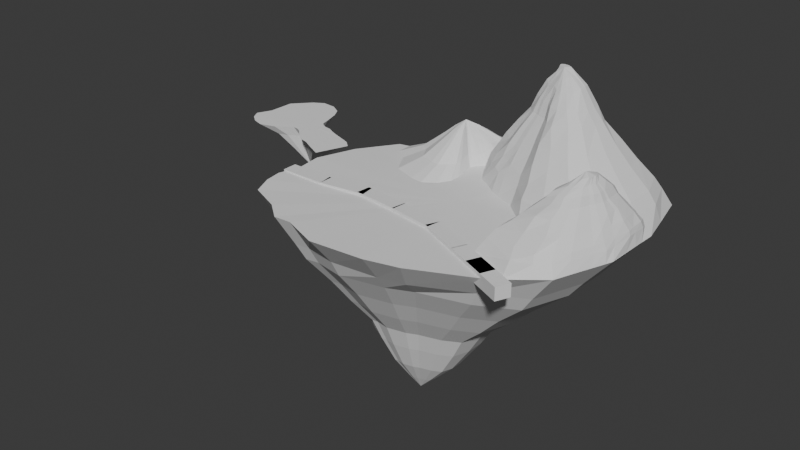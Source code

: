 # Source: bossArea.blend  (saved by Blender 4.0.36; exported with 4.5.12 LTS)
import bpy
from mathutils import Matrix  # noqa: F401  (used for matrix-valued properties, if any)

bpy.ops.wm.read_factory_settings(use_empty=True)
scene = bpy.context.scene
scene.name = 'Scene'

# ---- world
world_world = bpy.data.worlds.new('World'); scene.world = world_world
world_world.use_nodes = True; world_world.node_tree.nodes.clear()
_N = world_world.node_tree.nodes; _L = world_world.node_tree.links
n0 = _N.new('ShaderNodeOutputWorld'); n0.name = 'World Output'; n0.location = (300, 300)
n1 = _N.new('ShaderNodeBackground'); n1.name = 'Background'; n1.location = (10, 300)
n1.inputs[0].default_value = (0.05088, 0.05088, 0.05088, 1.0)
_L.new(n1.outputs[0], n0.inputs[0])
n0.is_active_output = True
world_world.color = (0.05088, 0.05088, 0.05088)
world_world.use_sun_shadow = False
world_world.sun_shadow_jitter_overblur = 0.0

# ---- meshes
me_vert = bpy.data.meshes.new('Vert')
me_vert.from_pydata([(-17.68, 7.02, -0.04875), (-14.76, 7.733, -0.08016), (-12.26, 8.958, -0.03392), (-6.491, 10.44, -0.02755), (-1.105, 16.11, -0.05859), (5.741, 17.45, -0.004025), (13.91, 17.1, -0.2016), (21.44, 14.2, -0.1738), (23.59, 4.82, -0.1468), (23.42, -3.908, -0.02986), (20.39, -11.89, -0.05713), (13.9, -16.42, -0.2348), (5.342, -20.56, -0.1641), (0.6373, -21.84, -0.1117), (-7.207, -22.5, -0.1256), (-12.43, -20.48, -0.1043), (-15.02, -20.58, -0.1461), (-17.63, -18.51, -0.06477), (-22.16, -16.61, -0.05313), (-23.34, -13.76, 0.05819), (-23.7, -11.28, 0.06799), (-22.84, -8.066, 0.0321), (-23.25, -4.301, 0.0797), (-21.32, 1.447, 0.01833), (-19.8, 3.978, -0.05302), (-16.03, 5.642, -4.413), (-13.48, 6.263, -4.44), (-11.3, 7.331, -4.27), (-6.277, 8.623, -4.265), (-1.581, 13.56, -4.292), (4.387, 14.73, -4.147), (11.5, 14.43, -4.416), (18.08, 11.9, -4.392), (19.95, 3.724, -4.369), (19.8, -3.885, -4.267), (17.16, -10.84, -4.291), (11.38, -13.91, -4.279), (3.707, -17.54, -4.357), (-0.06231, -18.44, -4.338), (-6.901, -19.13, -4.35), (-11.45, -18.33, -4.332), (-13.71, -18.42, -4.498), (-15.99, -16.62, -4.718), (-19.94, -14.96, -4.416), (-20.96, -12.47, -4.416), (-21.28, -10.31, -4.052), (-19.63, -7.645, -4.763), (-20.88, -4.228, -4.883), (-20.99, 0.7833, -4.872), (-17.88, 2.989, -4.384), (-13.08, 3.163, -10.67), (-15.18, 4.932, -6.798), (-12.82, 5.507, -6.823), (-10.81, 6.494, -6.666), (-6.164, 7.688, -6.661), (-1.824, 12.25, -6.686), (3.692, 13.34, -6.553), (10.27, 13.05, -6.801), (16.35, 10.72, -6.779), (18.07, 3.159, -6.757), (17.94, -3.873, -6.663), (15.5, -10.3, -6.685), (10.16, -13.14, -6.674), (3.063, -15.04, -6.746), (-0.4202, -16.61, -6.729), (-6.741, -17.97, -6.74), (-10.95, -17.22, -6.723), (-13.03, -17.31, -6.876), (-15.14, -15.64, -7.08), (-18.79, -14.11, -6.801), (-19.74, -11.81, -6.801), (-20.03, -9.812, -6.465), (-18.51, -7.348, -7.122), (-19.66, -4.19, -7.233), (-19.76, 0.4417, -7.222), (-16.89, 2.481, -6.771), (-11.36, 1.721, -14.26), (-11.2, 3.62, -10.69), (-9.601, 4.405, -10.57), (-5.904, 5.356, -10.57), (-2.451, 8.989, -10.59), (1.938, 9.849, -10.48), (7.173, 9.625, -10.68), (12.01, 7.767, -10.66), (13.38, 1.752, -10.64), (13.27, -3.844, -10.57), (11.33, -8.959, -10.58), (7.084, -11.22, -10.58), (1.438, -12.73, -10.63), (-1.334, -13.98, -10.62), (-6.363, -15.06, -10.63), (-9.71, -14.47, -10.62), (-11.37, -14.53, -10.74), (-13.05, -13.21, -10.9), (-15.95, -11.99, -10.68), (-16.71, -10.16, -10.68), (-16.94, -8.569, -10.41), (-15.73, -6.609, -10.93), (-16.65, -4.096, -11.02), (-16.72, -0.4103, -11.01), (-14.44, 1.212, -10.65), (-9.464, 0.1235, -17.83), (-9.879, 2.082, -14.27), (-8.612, 2.703, -14.17), (-5.688, 3.455, -14.17), (-2.958, 6.328, -14.19), (0.513, 7.008, -14.1), (4.653, 6.831, -14.26), (8.475, 5.362, -14.24), (9.562, 0.6054, -14.23), (9.478, -3.819, -14.17), (7.941, -7.864, -14.18), (4.582, -9.649, -14.18), (0.1175, -10.85, -14.22), (-2.074, -11.84, -14.21), (-6.051, -12.69, -14.22), (-8.698, -12.22, -14.21), (-10.01, -12.27, -14.3), (-11.34, -11.22, -14.43), (-13.63, -10.26, -14.26), (-14.23, -8.815, -14.26), (-14.41, -7.556, -14.05), (-13.46, -6.006, -14.46), (-14.18, -4.019, -14.53), (-14.24, -1.105, -14.52), (-12.43, 0.1784, -14.24), (-8.583, -0.6047, -21.01), (-8.415, 0.3791, -17.84), (-7.52, 0.8179, -17.77), (-5.453, 1.349, -17.77), (-3.523, 3.38, -17.78), (-1.07, 3.861, -17.72), (1.857, 3.736, -17.83), (4.558, 2.697, -17.82), (5.327, -0.665, -17.81), (5.267, -3.793, -17.77), (4.181, -6.652, -17.78), (1.807, -7.913, -17.78), (-1.349, -8.76, -17.81), (-2.898, -9.459, -17.8), (-5.71, -10.06, -17.81), (-7.58, -9.731, -17.8), (-8.508, -9.769, -17.87), (-9.447, -9.027, -17.96), (-11.07, -8.347, -17.83), (-11.49, -7.324, -17.83), (-11.62, -6.434, -17.68), (-10.94, -5.338, -17.98), (-11.46, -3.934, -18.02), (-11.5, -1.874, -18.02), (-10.22, -0.9668, -17.82), (-7.337, -1.639, -24.94), (-7.733, -0.3974, -21.02), (-7.006, -0.04157, -20.96), (-5.33, 0.3894, -20.96), (-3.765, 2.036, -20.97), (-1.775, 2.426, -20.92), (0.5979, 2.325, -21.01), (2.789, 1.482, -21.0), (3.412, -1.244, -21.0), (3.364, -3.781, -20.96), (2.483, -6.1, -20.97), (0.5577, -7.123, -20.97), (-2.002, -7.81, -20.99), (-3.258, -8.376, -20.99), (-5.538, -8.864, -20.99), (-7.055, -8.596, -20.98), (-7.808, -8.627, -21.04), (-8.569, -8.026, -21.11), (-9.884, -7.474, -21.01), (-10.23, -6.644, -21.01), (-10.33, -5.923, -20.89), (-9.783, -5.034, -21.13), (-10.2, -3.895, -21.17), (-10.23, -2.224, -21.16), (-9.198, -1.489, -21.0), (-5.945, -2.807, -28.02), (-6.768, -1.501, -24.94), (-6.282, -1.263, -24.91), (-5.162, -0.9745, -24.91), (-4.115, 0.1271, -24.91), (-2.784, 0.3877, -24.88), (-1.197, 0.3199, -24.94), (0.2688, -0.2435, -24.93), (0.6858, -2.067, -24.93), (0.6533, -3.764, -24.91), (0.06404, -5.315, -24.91), (-1.224, -5.999, -24.91), (-2.935, -6.458, -24.93), (-3.776, -6.837, -24.92), (-5.301, -7.164, -24.92), (-6.315, -6.985, -24.92), (-6.819, -7.005, -24.96), (-7.328, -6.603, -25.01), (-8.208, -6.234, -24.94), (-8.437, -5.679, -24.94), (-8.506, -5.196, -24.86), (-8.14, -4.602, -25.02), (-8.418, -3.84, -25.04), (-8.441, -2.723, -25.04), (-7.748, -2.231, -24.93), (-4.847, -3.729, -30.31), (-5.694, -2.745, -28.03), (-5.48, -2.64, -28.01), (-4.985, -2.513, -28.01), (-4.523, -2.027, -28.01), (-3.935, -1.912, -28.0), (-3.235, -1.942, -28.02), (-2.588, -2.19, -28.02), (-2.404, -2.995, -28.02), (-2.418, -3.744, -28.01), (-2.678, -4.429, -28.01), (-3.247, -4.731, -28.01), (-4.002, -4.934, -28.02), (-4.373, -5.101, -28.02), (-5.046, -5.245, -28.02), (-5.494, -5.166, -28.02), (-5.716, -5.175, -28.03), (-5.941, -4.997, -28.05), (-6.329, -4.835, -28.02), (-6.431, -4.59, -28.02), (-6.461, -4.377, -27.99), (-6.3, -4.114, -28.06), (-6.422, -3.778, -28.07), (-6.433, -3.285, -28.07), (-6.127, -3.068, -28.02)], [], [(34, 35, 61, 60), (41, 42, 68, 67), (26, 27, 53, 52), (48, 49, 75, 74), (33, 34, 60, 59), (40, 41, 67, 66), (25, 26, 52, 51), (47, 48, 74, 73), (32, 33, 59, 58), (39, 40, 66, 65), (46, 47, 73, 72), (31, 32, 58, 57), (38, 39, 65, 64), (45, 46, 72, 71), (30, 31, 57, 56), (37, 38, 64, 63), (44, 45, 71, 70), (29, 30, 56, 55), (36, 37, 63, 62), (43, 44, 70, 69), (28, 29, 55, 54), (35, 36, 62, 61), (42, 43, 69, 68), (27, 28, 54, 53), (49, 25, 51, 75), (0, 1, 26, 25), (15, 16, 41, 40), (8, 9, 34, 33), (23, 24, 49, 48), (1, 2, 27, 26), (16, 17, 42, 41), (9, 10, 35, 34), (24, 0, 25, 49), (2, 3, 28, 27), (17, 18, 43, 42), (10, 11, 36, 35), (3, 4, 29, 28), (18, 19, 44, 43), (11, 12, 37, 36), (4, 5, 30, 29), (19, 20, 45, 44), (12, 13, 38, 37), (5, 6, 31, 30), (20, 21, 46, 45), (13, 14, 39, 38), (6, 7, 32, 31), (21, 22, 47, 46), (14, 15, 40, 39), (7, 8, 33, 32), (22, 23, 48, 47), (59, 60, 85, 84), (66, 67, 92, 91), (51, 52, 77, 50), (73, 74, 99, 98), (58, 59, 84, 83), (65, 66, 91, 90), (72, 73, 98, 97), (57, 58, 83, 82), (64, 65, 90, 89), (71, 72, 97, 96), (56, 57, 82, 81), (63, 64, 89, 88), (70, 71, 96, 95), (55, 56, 81, 80), (62, 63, 88, 87), (69, 70, 95, 94), (54, 55, 80, 79), (61, 62, 87, 86), (68, 69, 94, 93), (53, 54, 79, 78), (75, 51, 50, 100), (60, 61, 86, 85), (67, 68, 93, 92), (52, 53, 78, 77), (74, 75, 100, 99), (93, 94, 119, 118), (78, 79, 104, 103), (100, 50, 76, 125), (85, 86, 111, 110), (92, 93, 118, 117), (77, 78, 103, 102), (99, 100, 125, 124), (84, 85, 110, 109), (91, 92, 117, 116), (50, 77, 102, 76), (98, 99, 124, 123), (83, 84, 109, 108), (90, 91, 116, 115), (97, 98, 123, 122), (82, 83, 108, 107), (89, 90, 115, 114), (96, 97, 122, 121), (81, 82, 107, 106), (88, 89, 114, 113), (95, 96, 121, 120), (80, 81, 106, 105), (87, 88, 113, 112), (94, 95, 120, 119), (79, 80, 105, 104), (86, 87, 112, 111), (120, 121, 146, 145), (105, 106, 131, 130), (112, 113, 138, 137), (119, 120, 145, 144), (104, 105, 130, 129), (111, 112, 137, 136), (118, 119, 144, 143), (103, 104, 129, 128), (125, 76, 101, 150), (110, 111, 136, 135), (117, 118, 143, 142), (102, 103, 128, 127), (124, 125, 150, 149), (109, 110, 135, 134), (116, 117, 142, 141), (76, 102, 127, 101), (123, 124, 149, 148), (108, 109, 134, 133), (115, 116, 141, 140), (122, 123, 148, 147), (107, 108, 133, 132), (114, 115, 140, 139), (121, 122, 147, 146), (106, 107, 132, 131), (113, 114, 139, 138), (132, 133, 158, 157), (139, 140, 165, 164), (146, 147, 172, 171), (131, 132, 157, 156), (138, 139, 164, 163), (145, 146, 171, 170), (130, 131, 156, 155), (137, 138, 163, 162), (144, 145, 170, 169), (129, 130, 155, 154), (136, 137, 162, 161), (143, 144, 169, 168), (128, 129, 154, 153), (150, 101, 126, 175), (135, 136, 161, 160), (142, 143, 168, 167), (127, 128, 153, 152), (149, 150, 175, 174), (134, 135, 160, 159), (141, 142, 167, 166), (101, 127, 152, 126), (148, 149, 174, 173), (133, 134, 159, 158), (140, 141, 166, 165), (147, 148, 173, 172), (166, 167, 192, 191), (126, 152, 177, 151), (173, 174, 199, 198), (158, 159, 184, 183), (165, 166, 191, 190), (172, 173, 198, 197), (157, 158, 183, 182), (164, 165, 190, 189), (171, 172, 197, 196), (156, 157, 182, 181), (163, 164, 189, 188), (170, 171, 196, 195), (155, 156, 181, 180), (162, 163, 188, 187), (169, 170, 195, 194), (154, 155, 180, 179), (161, 162, 187, 186), (168, 169, 194, 193), (153, 154, 179, 178), (175, 126, 151, 200), (160, 161, 186, 185), (167, 168, 193, 192), (152, 153, 178, 177), (174, 175, 200, 199), (159, 160, 185, 184), (193, 194, 219, 218), (178, 179, 204, 203), (200, 151, 176, 225), (185, 186, 211, 210), (192, 193, 218, 217), (177, 178, 203, 202), (199, 200, 225, 224), (184, 185, 210, 209), (191, 192, 217, 216), (151, 177, 202, 176), (198, 199, 224, 223), (183, 184, 209, 208), (190, 191, 216, 215), (197, 198, 223, 222), (182, 183, 208, 207), (189, 190, 215, 214), (196, 197, 222, 221), (181, 182, 207, 206), (188, 189, 214, 213), (195, 196, 221, 220), (180, 181, 206, 205), (187, 188, 213, 212), (194, 195, 220, 219), (179, 180, 205, 204), (186, 187, 212, 211), (205, 206, 201), (212, 213, 201), (219, 220, 201), (204, 205, 201), (211, 212, 201), (218, 219, 201), (203, 204, 201), (225, 176, 201), (210, 211, 201), (217, 218, 201), (202, 203, 201), (224, 225, 201), (209, 210, 201), (216, 217, 201), (176, 202, 201), (223, 224, 201), (208, 209, 201), (215, 216, 201), (222, 223, 201), (207, 208, 201), (214, 215, 201), (221, 222, 201), (206, 207, 201), (213, 214, 201), (220, 221, 201)])
me_vert.update()
me_vert_001 = bpy.data.meshes.new('Vert.001')
me_vert_001.from_pydata([(3.673, -8.647, -3.176), (7.345, -5.285, -3.173), (2.176, -6.744, -3.155), (1.104, -5.263, -3.17), (0.2711, -4.56, -3.173), (-0.4846, -3.425, -3.154), (-1.169, -1.603, -3.164), (-1.697, -0.7949, -3.175), (-2.365, -0.3983, -3.166), (-5.269, -0.7586, -3.179), (-7.643, -0.425, -3.171), (-8.866, 0.7227, -3.166), (-9.602, 2.175, -3.161), (-9.677, 3.722, -3.166), (-7.842, 5.242, -3.173), (-6.054, 8.652, -3.169), (-2.717, 9.96, -3.164), (-0.9288, 10.14, -3.174), (0.906, 8.993, -3.157), (1.964, 7.362, -3.153), (2.051, 5.707, -3.157), (1.727, 3.544, -3.154), (1.392, 2.05, -3.162), (1.628, 1.436, -3.16), (2.112, 0.86, -3.17), (3.005, 0.2067, -3.166), (3.631, -0.6594, -3.155), (4.542, -1.688, -3.147), (5.939, -3.05, -3.172), (6.752, -3.887, -3.174), (-0.4692, 0.7865, -3.153), (1.991, -5.032, -4.594), (5.136, -3.367, -4.596), (1.211, -3.921, -4.579), (0.5401, -2.995, -4.65), (0.01916, -2.555, -4.643), (-0.5013, -1.919, -4.637), (-0.8816, -0.7057, -4.603), (-1.212, -0.2002, -4.634), (-1.63, 0.04784, -4.614), (-3.446, -0.1775, -4.622), (-4.931, 0.03116, -4.617), (-5.696, 0.749, -4.635), (-6.156, 1.657, -4.597), (-6.203, 2.625, -4.586), (-5.056, 3.576, -4.571), (-3.937, 5.708, -4.58), (-1.85, 6.526, -4.563), (-0.7314, 6.64, -4.572), (0.4162, 5.922, -4.583), (1.078, 4.902, -4.579), (1.133, 3.866, -4.586), (0.9296, 2.513, -4.622), (0.7238, 1.58, -4.617), (0.8705, 1.195, -4.608), (1.17, 0.8349, -4.641), (1.735, 0.4325, -4.614), (2.121, -0.1155, -4.615), (2.69, -0.759, -4.588), (3.564, -1.611, -4.59), (4.271, -2.157, -4.601), (0.7287, -1.932, -7.112), (1.281, -3.29, -5.993), (3.489, -2.122, -5.995), (0.7338, -2.51, -5.983), (0.2632, -1.86, -6.033), (-0.1024, -1.552, -6.027), (-0.4676, -1.105, -6.023), (-0.7345, -0.2539, -5.999), (-0.9661, 0.1008, -6.021), (-1.26, 0.2749, -6.007), (-2.534, 0.1168, -6.013), (-3.576, 0.2632, -6.009), (-4.113, 0.767, -6.022), (-4.436, 1.404, -5.995), (-4.469, 2.083, -5.988), (-3.664, 2.751, -5.977), (-2.879, 4.247, -5.983), (-1.414, 4.821, -5.971), (-0.6291, 4.901, -5.978), (0.1763, 4.397, -5.985), (0.6407, 3.681, -5.982), (0.679, 2.955, -5.987), (0.5365, 2.005, -6.013), (0.3921, 1.35, -6.009), (0.4951, 1.08, -6.003), (0.7054, 0.8272, -6.026), (1.102, 0.5449, -6.007), (1.373, 0.1603, -6.008), (1.772, -0.2913, -5.989), (2.386, -0.8891, -5.99), (2.881, -1.272, -5.998), (0.1965, -0.6236, -8.267), (2.205, -1.151, -7.113), (0.3624, -1.411, -7.105), (0.04757, -0.9761, -7.138), (-0.197, -0.7697, -7.134), (-0.4412, -0.471, -7.132), (-0.6198, 0.09836, -7.116), (-0.7747, 0.3356, -7.131), (-0.9709, 0.4521, -7.121), (-1.824, 0.3463, -7.125), (-2.52, 0.4443, -7.122), (-2.88, 0.7812, -7.131), (-3.096, 1.208, -7.113), (-3.118, 1.662, -7.108), (-2.579, 2.108, -7.101), (-2.054, 3.109, -7.105), (-1.074, 3.493, -7.097), (-0.5492, 3.547, -7.101), (-0.01056, 3.209, -7.106), (0.3001, 2.731, -7.104), (0.3257, 2.245, -7.108), (0.2304, 1.609, -7.125), (0.1338, 1.171, -7.122), (0.2027, 0.9906, -7.118), (0.3434, 0.8215, -7.134), (0.6084, 0.6326, -7.121), (0.7896, 0.3754, -7.121), (1.057, 0.07336, -7.109), (1.467, -0.3265, -7.11), (1.799, -0.5826, -7.115), (-0.3873, 0.8108, -9.487), (0.9687, -0.215, -8.268), (0.004948, -0.351, -8.264), (-0.1597, -0.1236, -8.281), (-0.2876, -0.01562, -8.279), (-0.4154, 0.1406, -8.278), (-0.5087, 0.4384, -8.269), (-0.5897, 0.5625, -8.277), (-0.6924, 0.6234, -8.272), (-1.138, 0.568, -8.274), (-1.503, 0.6193, -8.273), (-1.691, 0.7955, -8.277), (-1.804, 1.018, -8.268), (-1.815, 1.256, -8.265), (-1.533, 1.489, -8.262), (-1.259, 2.013, -8.264), (-0.7464, 2.214, -8.26), (-0.4718, 2.242, -8.262), (-0.1901, 2.065, -8.265), (-0.02763, 1.815, -8.264), (-0.01422, 1.561, -8.265), (-0.06407, 1.229, -8.274), (-0.1146, 0.9995, -8.273), (-0.07858, 0.905, -8.271), (-0.004994, 0.8166, -8.279), (0.1336, 0.7178, -8.272), (0.2284, 0.5833, -8.272), (0.3682, 0.4253, -8.266), (0.5828, 0.2162, -8.266), (0.7562, 0.08221, -8.269)], [], [(29, 30, 1), (1, 30, 0), (0, 30, 2), (2, 30, 3), (3, 30, 4), (4, 30, 5), (5, 30, 6), (6, 30, 7), (7, 30, 8), (8, 30, 9), (9, 30, 10), (10, 30, 11), (11, 30, 12), (12, 30, 13), (13, 30, 14), (14, 30, 15), (15, 30, 16), (16, 30, 17), (17, 30, 18), (18, 30, 19), (19, 30, 20), (20, 30, 21), (21, 30, 22), (22, 30, 23), (23, 30, 24), (24, 30, 25), (25, 30, 26), (26, 30, 27), (27, 30, 28), (28, 30, 29), (54, 55, 86, 85), (40, 41, 72, 71), (53, 54, 85, 84), (39, 40, 71, 70), (52, 53, 84, 83), (38, 39, 70, 69), (51, 52, 83, 82), (37, 38, 69, 68), (50, 51, 82, 81), (36, 37, 68, 67), (49, 50, 81, 80), (35, 36, 67, 66), (48, 49, 80, 79), (60, 32, 63, 91), (34, 35, 66, 65), (47, 48, 79, 78), (31, 33, 64, 62), (33, 34, 65, 64), (46, 47, 78, 77), (59, 60, 91, 90), (32, 31, 62, 63), (45, 46, 77, 76), (58, 59, 90, 89), (44, 45, 76, 75), (57, 58, 89, 88), (43, 44, 75, 74), (56, 57, 88, 87), (42, 43, 74, 73), (55, 56, 87, 86), (41, 42, 73, 72), (3, 4, 35, 34), (29, 1, 32, 60), (17, 18, 49, 48), (4, 5, 36, 35), (18, 19, 50, 49), (5, 6, 37, 36), (19, 20, 51, 50), (6, 7, 38, 37), (20, 21, 52, 51), (7, 8, 39, 38), (21, 22, 53, 52), (8, 9, 40, 39), (22, 23, 54, 53), (9, 10, 41, 40), (23, 24, 55, 54), (10, 11, 42, 41), (24, 25, 56, 55), (11, 12, 43, 42), (25, 26, 57, 56), (12, 13, 44, 43), (26, 27, 58, 57), (13, 14, 45, 44), (27, 28, 59, 58), (14, 15, 46, 45), (1, 0, 31, 32), (28, 29, 60, 59), (15, 16, 47, 46), (2, 3, 34, 33), (0, 2, 33, 31), (16, 17, 48, 47), (89, 90, 120, 119), (75, 76, 106, 105), (88, 89, 119, 118), (74, 75, 105, 104), (87, 88, 118, 117), (73, 74, 104, 103), (86, 87, 117, 116), (72, 73, 103, 102), (85, 86, 116, 115), (71, 72, 102, 101), (84, 85, 115, 114), (70, 71, 101, 100), (83, 84, 114, 113), (69, 70, 100, 99), (82, 83, 113, 112), (68, 69, 99, 98), (81, 82, 112, 111), (67, 68, 98, 97), (80, 81, 111, 110), (66, 67, 97, 96), (79, 80, 110, 109), (91, 63, 93, 121), (65, 66, 96, 95), (78, 79, 109, 108), (62, 64, 94, 61), (64, 65, 95, 94), (77, 78, 108, 107), (90, 91, 121, 120), (63, 62, 61, 93), (76, 77, 107, 106), (99, 100, 130, 129), (112, 113, 143, 142), (98, 99, 129, 128), (111, 112, 142, 141), (97, 98, 128, 127), (110, 111, 141, 140), (96, 97, 127, 126), (109, 110, 140, 139), (121, 93, 123, 151), (95, 96, 126, 125), (108, 109, 139, 138), (61, 94, 124, 92), (94, 95, 125, 124), (107, 108, 138, 137), (120, 121, 151, 150), (93, 61, 92, 123), (106, 107, 137, 136), (119, 120, 150, 149), (105, 106, 136, 135), (118, 119, 149, 148), (104, 105, 135, 134), (117, 118, 148, 147), (103, 104, 134, 133), (116, 117, 147, 146), (102, 103, 133, 132), (115, 116, 146, 145), (101, 102, 132, 131), (114, 115, 145, 144), (100, 101, 131, 130), (113, 114, 144, 143), (136, 137, 122), (149, 150, 122), (135, 136, 122), (148, 149, 122), (134, 135, 122), (147, 148, 122), (133, 134, 122), (146, 147, 122), (132, 133, 122), (145, 146, 122), (131, 132, 122), (144, 145, 122), (130, 131, 122), (143, 144, 122), (129, 130, 122), (142, 143, 122), (128, 129, 122), (141, 142, 122), (127, 128, 122), (140, 141, 122), (126, 127, 122), (139, 140, 122), (151, 123, 122), (125, 126, 122), (138, 139, 122), (92, 124, 122), (124, 125, 122), (137, 138, 122), (150, 151, 122), (123, 92, 122)])
me_vert_001.update()
me_vert_003 = bpy.data.meshes.new('Vert.003')
me_vert_003.from_pydata([(-15.9, 6.109, -0.2212), (-13.96, 7.474, -0.2109), (-11.47, 8.487, -0.1654), (-6.481, 10.41, -0.1161), (-0.9199, 14.86, -0.1431), (5.182, 16.85, -0.1684), (13.15, 16.54, -0.1196), (23.27, 14.09, -0.4374), (22.76, 1.756, -0.2663), (20.82, -4.876, -0.1889), (18.21, -13.64, -0.1829), (13.39, -15.16, -0.1457), (5.543, -17.58, -0.1166), (0.7686, -17.54, -0.2567), (-6.337, -17.41, -0.3803), (-8.259, -17.43, -0.452), (-13.1, -16.14, -0.4227), (-16.62, -15.25, -0.371), (-19.56, -14.51, -0.3784), (-22.03, -11.63, -0.3909), (-23.6, -9.725, -0.3223), (-21.86, -8.202, 0.09004), (-23.25, -4.301, 0.0797), (-21.95, 0.6063, -0.2684), (-19.67, 3.971, -0.1987), (0.2085, -2.247, -0.168), (-15.17, 5.053, -4.86), (-13.31, 6.147, -4.51), (-10.95, 6.974, -4.697), (-6.275, 8.564, -4.278), (-1.656, 13.14, -4.299), (4.395, 14.55, -4.191), (11.5, 14.43, -4.416), (18.99, 11.93, -4.475), (19.95, 3.724, -4.369), (19.8, -3.885, -4.267), (16.44, -11.71, -4.288), (11.38, -13.91, -4.279), (3.707, -15.97, -4.357), (-0.327, -17.22, -4.339), (-6.493, -17.4, -4.736), (-10.45, -17.34, -5.423), (-13.56, -16.76, -5.13), (-15.91, -16.02, -4.966), (-18.79, -14.32, -5.027), (-20.96, -12.47, -4.416), (-21.28, -10.31, -4.052), (-19.63, -7.645, -4.763), (-20.88, -4.228, -4.883), (-20.26, 0.2432, -5.348), (-17.88, 2.989, -4.384), (-13.08, 3.163, -10.67), (-13.87, 4.061, -7.61), (-11.87, 5.053, -7.192), (-10.29, 6.048, -7.176), (-6.164, 7.688, -6.661), (-1.69, 11.2, -7.025), (3.68, 12.86, -6.634), (10.27, 13.05, -6.801), (16.35, 10.72, -6.779), (18.07, 3.159, -6.757), (17.94, -3.873, -6.663), (15.04, -10.66, -6.684), (10.16, -13.14, -6.674), (3.063, -15.04, -6.746), (-0.3843, -16.02, -6.73), (-6.658, -16.6, -6.743), (-10.5, -16.83, -7.188), (-12.99, -16.2, -7.256), (-15.14, -15.64, -7.08), (-17.69, -13.96, -7.411), (-19.13, -12.13, -7.166), (-20.03, -9.812, -6.465), (-18.73, -7.226, -7.036), (-19.47, -4.316, -7.296), (-18.71, -0.3452, -7.878), (-16.89, 2.481, -6.771), (-11.36, 1.721, -14.26), (-11.2, 3.62, -10.69), (-9.601, 4.405, -10.57), (-5.904, 5.356, -10.57), (-2.443, 8.908, -10.61), (1.908, 9.64, -10.49), (7.173, 9.625, -10.68), (12.01, 7.767, -10.66), (13.38, 1.752, -10.64), (13.27, -3.844, -10.57), (11.33, -8.959, -10.58), (7.084, -11.22, -10.58), (1.438, -12.73, -10.63), (-1.334, -13.98, -10.62), (-6.33, -14.5, -10.63), (-9.562, -15.12, -10.68), (-11.36, -14.58, -10.74), (-13.05, -13.21, -10.9), (-15.95, -11.99, -10.68), (-16.71, -10.16, -10.68), (-16.94, -8.569, -10.41), (-15.73, -6.609, -10.93), (-16.61, -4.13, -11.02), (-16.72, -0.4103, -11.01), (-14.44, 1.212, -10.65), (-9.493, 0.1246, -17.82), (-9.879, 2.082, -14.27), (-8.612, 2.703, -14.17), (-5.688, 3.455, -14.17), (-2.958, 6.328, -14.19), (0.513, 7.008, -14.1), (4.653, 6.831, -14.26), (8.475, 5.362, -14.24), (9.562, 0.6054, -14.23), (9.478, -3.819, -14.17), (7.941, -7.864, -14.18), (4.582, -9.649, -14.18), (0.1175, -10.85, -14.22), (-2.074, -11.84, -14.21), (-6.051, -12.69, -14.22), (-8.698, -12.22, -14.21), (-10.01, -12.27, -14.3), (-11.34, -11.22, -14.43), (-13.63, -10.26, -14.26), (-14.23, -8.815, -14.26), (-14.41, -7.556, -14.05), (-13.46, -6.006, -14.46), (-13.75, -3.878, -14.67), (-13.98, -1.157, -14.84), (-12.43, 0.1784, -14.24), (-8.547, -0.6691, -21.0), (-8.415, 0.3791, -17.84), (-7.52, 0.8179, -17.77), (-5.404, 1.426, -17.83), (-3.523, 3.38, -17.78), (-1.544, 4.398, -17.85), (2.087, 3.512, -18.65), (4.593, 2.399, -18.88), (5.521, -1.259, -18.28), (5.523, -4.169, -18.23), (4.181, -6.652, -17.78), (1.807, -7.913, -17.78), (-1.349, -8.76, -17.81), (-2.898, -9.459, -17.8), (-5.704, -10.24, -17.73), (-7.571, -9.933, -17.72), (-8.479, -9.991, -17.83), (-9.416, -9.256, -17.92), (-11.07, -8.347, -17.83), (-11.49, -7.407, -17.8), (-11.63, -6.66, -17.55), (-10.98, -5.36, -17.88), (-11.46, -3.934, -18.02), (-11.53, -1.966, -17.98), (-10.58, -0.8111, -17.78), (-7.3, -1.775, -24.04), (-7.724, -0.4073, -21.01), (-7.006, -0.04157, -20.96), (-5.33, 0.3894, -20.96), (-3.765, 2.036, -20.97), (-1.775, 2.426, -20.92), (0.5979, 2.325, -21.01), (2.789, 1.482, -21.0), (3.412, -1.244, -21.0), (3.364, -3.781, -20.96), (2.483, -6.1, -20.97), (0.5577, -7.123, -20.97), (-2.002, -7.81, -20.99), (-3.258, -8.376, -20.99), (-5.538, -8.864, -20.99), (-7.055, -8.596, -20.98), (-7.808, -8.627, -21.04), (-8.569, -8.026, -21.11), (-9.884, -7.474, -21.01), (-10.23, -6.644, -21.01), (-10.33, -5.923, -20.89), (-9.785, -5.033, -21.13), (-10.19, -3.891, -21.17), (-10.23, -2.23, -21.17), (-9.198, -1.495, -21.01), (-6.082, -2.755, -26.37), (-6.753, -1.5, -24.05), (-6.122, -1.241, -24.2), (-5.14, -0.9044, -24.58), (-3.988, -0.1271, -24.11), (-2.673, 0.233, -24.18), (-1.263, 0.08978, -24.15), (0.06308, -0.4916, -24.5), (0.6858, -2.067, -24.93), (0.6533, -3.764, -24.91), (0.06404, -5.315, -24.91), (-1.224, -5.999, -24.91), (-2.935, -6.458, -24.93), (-3.776, -6.837, -24.92), (-5.301, -7.164, -24.92), (-6.315, -6.985, -24.92), (-6.819, -7.005, -24.96), (-7.328, -6.602, -25.0), (-8.107, -6.195, -24.83), (-8.324, -5.652, -24.67), (-8.359, -5.123, -24.49), (-8.236, -4.511, -24.43), (-8.342, -3.748, -24.48), (-8.368, -2.782, -24.78), (-7.796, -2.247, -24.3), (-4.885, -3.69, -27.93), (-5.804, -2.608, -26.27), (-5.462, -2.461, -26.27), (-4.982, -2.261, -26.4), (-4.388, -1.907, -26.43), (-3.765, -1.782, -26.43), (-3.095, -1.843, -26.42), (-2.504, -2.183, -26.53), (-2.261, -2.922, -26.63), (-2.289, -3.7, -26.73), (-2.614, -4.382, -27.13), (-3.217, -4.745, -27.53), (-3.98, -4.944, -27.88), (-4.378, -5.109, -27.94), (-5.045, -5.247, -27.99), (-5.494, -5.169, -27.99), (-5.717, -5.175, -28.03), (-5.943, -4.999, -28.04), (-6.329, -4.835, -28.02), (-6.434, -4.592, -27.99), (-6.478, -4.382, -27.83), (-6.423, -4.114, -27.44), (-6.533, -3.748, -27.06), (-6.534, -3.3, -26.73), (-6.316, -3.0, -26.49)], [], [(0, 25, 1), (1, 25, 2), (2, 25, 3), (3, 25, 4), (4, 25, 5), (5, 25, 6), (6, 25, 7), (7, 25, 8), (8, 25, 9), (9, 25, 10), (10, 25, 11), (11, 25, 12), (12, 25, 13), (13, 25, 14), (14, 25, 15), (15, 25, 16), (16, 25, 17), (17, 25, 18), (18, 25, 19), (19, 25, 20), (20, 25, 21), (21, 25, 22), (22, 25, 23), (23, 25, 24), (24, 25, 0), (35, 36, 62, 61), (42, 43, 69, 68), (27, 28, 54, 53), (49, 50, 76, 75), (34, 35, 61, 60), (41, 42, 68, 67), (26, 27, 53, 52), (48, 49, 75, 74), (33, 34, 60, 59), (40, 41, 67, 66), (47, 48, 74, 73), (32, 33, 59, 58), (39, 40, 66, 65), (46, 47, 73, 72), (31, 32, 58, 57), (38, 39, 65, 64), (45, 46, 72, 71), (30, 31, 57, 56), (37, 38, 64, 63), (44, 45, 71, 70), (29, 30, 56, 55), (36, 37, 63, 62), (43, 44, 70, 69), (28, 29, 55, 54), (50, 26, 52, 76), (0, 1, 27, 26), (15, 16, 42, 41), (8, 9, 35, 34), (23, 24, 50, 49), (1, 2, 28, 27), (16, 17, 43, 42), (9, 10, 36, 35), (24, 0, 26, 50), (2, 3, 29, 28), (17, 18, 44, 43), (10, 11, 37, 36), (3, 4, 30, 29), (18, 19, 45, 44), (11, 12, 38, 37), (4, 5, 31, 30), (19, 20, 46, 45), (12, 13, 39, 38), (5, 6, 32, 31), (20, 21, 47, 46), (13, 14, 40, 39), (6, 7, 33, 32), (21, 22, 48, 47), (14, 15, 41, 40), (7, 8, 34, 33), (22, 23, 49, 48), (60, 61, 86, 85), (67, 68, 93, 92), (52, 53, 78, 51), (74, 75, 100, 99), (59, 60, 85, 84), (66, 67, 92, 91), (73, 74, 99, 98), (58, 59, 84, 83), (65, 66, 91, 90), (72, 73, 98, 97), (57, 58, 83, 82), (64, 65, 90, 89), (71, 72, 97, 96), (56, 57, 82, 81), (63, 64, 89, 88), (70, 71, 96, 95), (55, 56, 81, 80), (62, 63, 88, 87), (69, 70, 95, 94), (54, 55, 80, 79), (76, 52, 51, 101), (61, 62, 87, 86), (68, 69, 94, 93), (53, 54, 79, 78), (75, 76, 101, 100), (94, 95, 120, 119), (79, 80, 105, 104), (101, 51, 77, 126), (86, 87, 112, 111), (93, 94, 119, 118), (78, 79, 104, 103), (100, 101, 126, 125), (85, 86, 111, 110), (92, 93, 118, 117), (51, 78, 103, 77), (99, 100, 125, 124), (84, 85, 110, 109), (91, 92, 117, 116), (98, 99, 124, 123), (83, 84, 109, 108), (90, 91, 116, 115), (97, 98, 123, 122), (82, 83, 108, 107), (89, 90, 115, 114), (96, 97, 122, 121), (81, 82, 107, 106), (88, 89, 114, 113), (95, 96, 121, 120), (80, 81, 106, 105), (87, 88, 113, 112), (121, 122, 147, 146), (106, 107, 132, 131), (113, 114, 139, 138), (120, 121, 146, 145), (105, 106, 131, 130), (112, 113, 138, 137), (119, 120, 145, 144), (104, 105, 130, 129), (126, 77, 102, 151), (111, 112, 137, 136), (118, 119, 144, 143), (103, 104, 129, 128), (125, 126, 151, 150), (110, 111, 136, 135), (117, 118, 143, 142), (77, 103, 128, 102), (124, 125, 150, 149), (109, 110, 135, 134), (116, 117, 142, 141), (123, 124, 149, 148), (108, 109, 134, 133), (115, 116, 141, 140), (122, 123, 148, 147), (107, 108, 133, 132), (114, 115, 140, 139), (133, 134, 159, 158), (140, 141, 166, 165), (147, 148, 173, 172), (132, 133, 158, 157), (139, 140, 165, 164), (146, 147, 172, 171), (131, 132, 157, 156), (138, 139, 164, 163), (145, 146, 171, 170), (130, 131, 156, 155), (137, 138, 163, 162), (144, 145, 170, 169), (129, 130, 155, 154), (151, 102, 127, 176), (136, 137, 162, 161), (143, 144, 169, 168), (128, 129, 154, 153), (150, 151, 176, 175), (135, 136, 161, 160), (142, 143, 168, 167), (102, 128, 153, 127), (149, 150, 175, 174), (134, 135, 160, 159), (141, 142, 167, 166), (148, 149, 174, 173), (167, 168, 193, 192), (127, 153, 178, 152), (174, 175, 200, 199), (159, 160, 185, 184), (166, 167, 192, 191), (173, 174, 199, 198), (158, 159, 184, 183), (165, 166, 191, 190), (172, 173, 198, 197), (157, 158, 183, 182), (164, 165, 190, 189), (171, 172, 197, 196), (156, 157, 182, 181), (163, 164, 189, 188), (170, 171, 196, 195), (155, 156, 181, 180), (162, 163, 188, 187), (169, 170, 195, 194), (154, 155, 180, 179), (176, 127, 152, 201), (161, 162, 187, 186), (168, 169, 194, 193), (153, 154, 179, 178), (175, 176, 201, 200), (160, 161, 186, 185), (194, 195, 220, 219), (179, 180, 205, 204), (201, 152, 177, 226), (186, 187, 212, 211), (193, 194, 219, 218), (178, 179, 204, 203), (200, 201, 226, 225), (185, 186, 211, 210), (192, 193, 218, 217), (152, 178, 203, 177), (199, 200, 225, 224), (184, 185, 210, 209), (191, 192, 217, 216), (198, 199, 224, 223), (183, 184, 209, 208), (190, 191, 216, 215), (197, 198, 223, 222), (182, 183, 208, 207), (189, 190, 215, 214), (196, 197, 222, 221), (181, 182, 207, 206), (188, 189, 214, 213), (195, 196, 221, 220), (180, 181, 206, 205), (187, 188, 213, 212), (206, 207, 202), (213, 214, 202), (220, 221, 202), (205, 206, 202), (212, 213, 202), (219, 220, 202), (204, 205, 202), (226, 177, 202), (211, 212, 202), (218, 219, 202), (203, 204, 202), (225, 226, 202), (210, 211, 202), (217, 218, 202), (177, 203, 202), (224, 225, 202), (209, 210, 202), (216, 217, 202), (223, 224, 202), (208, 209, 202), (215, 216, 202), (222, 223, 202), (207, 208, 202), (214, 215, 202), (221, 222, 202)])
me_vert_003.update()
me_vert_002 = bpy.data.meshes.new('Vert.002')
me_vert_002.from_pydata([(5.748, -6.865, -3.167), (8.452, -5.858, -3.138), (3.197, -4.333, -3.112), (1.244, -2.358, -3.166), (0.2087, -1.342, -3.194), (-0.5091, -1.164, -3.188), (-1.183, -1.007, -3.191), (-1.694, -0.8893, -3.199), (-2.357, -0.7359, -3.182), (-5.058, -0.1034, -3.176), (-5.576, 0.006994, -3.167), (-8.162, 1.143, -3.201), (-9.586, 1.497, -3.139), (-9.677, 3.722, -3.122), (-7.842, 5.242, -3.099), (-6.054, 8.652, -3.112), (-2.717, 9.96, -3.085), (-0.9288, 10.14, -3.099), (0.906, 8.993, -3.117), (1.964, 7.362, -3.11), (2.051, 5.707, -3.121), (1.727, 3.544, -3.18), (1.398, 2.052, -3.15), (1.904, 1.399, -3.092), (2.376, 0.8362, -3.123), (3.385, 0.2254, -3.167), (3.631, -0.6594, -3.168), (4.542, -1.688, -3.125), (5.939, -3.05, -3.128), (7.069, -3.923, -3.145), (-0.2088, 0.6597, -3.198), (4.785, -4.128, -5.471), (5.136, -3.367, -4.596), (1.415, -3.083, -4.817), (0.7464, -2.243, -4.914), (0.2637, -1.802, -4.987), (-0.271, -1.015, -4.916), (-0.8816, -0.7057, -4.603), (-1.212, -0.2002, -4.634), (-1.63, 0.04784, -4.614), (-3.446, -0.1775, -4.622), (-4.931, 0.03116, -4.617), (-5.696, 0.749, -4.635), (-6.156, 1.657, -4.597), (-6.203, 2.625, -4.586), (-5.056, 3.576, -4.571), (-3.937, 5.708, -4.58), (-1.85, 6.526, -4.563), (-0.7314, 6.64, -4.572), (0.4162, 5.922, -4.583), (1.078, 4.902, -4.579), (1.133, 3.866, -4.586), (0.9296, 2.513, -4.622), (0.7238, 1.58, -4.617), (0.9665, 1.187, -4.569), (1.322, 0.8189, -4.588), (1.735, 0.4325, -4.614), (2.313, -0.1658, -4.656), (2.774, -0.7836, -4.616), (3.564, -1.611, -4.59), (4.654, -1.926, -4.587), (1.237, -2.122, -7.36), (2.013, -3.261, -6.318), (6.045, -3.302, -5.218), (0.7957, -2.302, -6.066), (0.3319, -1.549, -6.106), (-0.08708, -1.271, -5.995), (-0.4365, -0.6295, -5.979), (-0.7345, -0.2539, -5.999), (-0.9661, 0.1008, -6.021), (-1.26, 0.2749, -6.007), (-2.534, 0.1168, -6.013), (-3.576, 0.2632, -6.009), (-4.113, 0.767, -6.022), (-4.436, 1.404, -5.995), (-4.469, 2.083, -5.988), (-3.664, 2.751, -5.977), (-2.879, 4.247, -5.983), (-1.414, 4.821, -5.971), (-0.6291, 4.901, -5.978), (0.1763, 4.397, -5.985), (0.6407, 3.681, -5.982), (0.679, 2.955, -5.987), (0.5365, 2.005, -6.013), (0.3921, 1.35, -6.009), (0.4951, 1.08, -6.003), (0.7054, 0.8272, -6.026), (1.102, 0.5449, -6.007), (1.373, 0.1603, -6.008), (1.772, -0.2913, -5.989), (2.56, -0.8432, -5.962), (3.632, -1.306, -6.265), (0.4594, -0.674, -8.299), (2.49, -1.306, -7.454), (0.3624, -1.411, -7.105), (0.04757, -0.9761, -7.138), (-0.197, -0.7697, -7.134), (-0.4412, -0.471, -7.132), (-0.6198, 0.09836, -7.116), (-0.7747, 0.3356, -7.131), (-0.9709, 0.4521, -7.121), (-1.824, 0.3463, -7.125), (-2.52, 0.4443, -7.122), (-2.88, 0.7812, -7.131), (-3.096, 1.208, -7.113), (-3.118, 1.662, -7.108), (-2.579, 2.108, -7.101), (-2.054, 3.109, -7.105), (-1.074, 3.493, -7.097), (-0.5492, 3.547, -7.101), (-0.01056, 3.209, -7.106), (0.3001, 2.731, -7.104), (0.3257, 2.245, -7.108), (0.2304, 1.609, -7.125), (0.1338, 1.171, -7.122), (0.2027, 0.9906, -7.118), (0.3434, 0.8215, -7.134), (0.6084, 0.6326, -7.121), (0.7896, 0.3754, -7.121), (1.057, 0.07336, -7.109), (1.467, -0.3265, -7.11), (2.123, -0.6404, -7.372), (-0.387, 0.8108, -9.285), (1.103, -0.3104, -8.484), (0.004948, -0.351, -8.264), (-0.1597, -0.1236, -8.281), (-0.2876, -0.01562, -8.279), (-0.4154, 0.1406, -8.278), (-0.5087, 0.4384, -8.269), (-0.5897, 0.5625, -8.277), (-0.6924, 0.6234, -8.272), (-1.138, 0.568, -8.274), (-1.503, 0.6193, -8.273), (-1.691, 0.7955, -8.277), (-1.804, 1.018, -8.268), (-1.815, 1.256, -8.265), (-1.533, 1.489, -8.262), (-1.259, 2.013, -8.264), (-0.7464, 2.214, -8.26), (-0.4718, 2.242, -8.262), (-0.1901, 2.065, -8.265), (-0.02763, 1.815, -8.264), (-0.01422, 1.561, -8.265), (-0.06407, 1.229, -8.274), (-0.05673, 0.9919, -8.255), (-0.0207, 0.8974, -8.253), (0.05289, 0.8089, -8.261), (0.1915, 0.7101, -8.254), (0.2863, 0.5756, -8.254), (0.426, 0.4176, -8.248), (0.5828, 0.2162, -8.266), (0.7562, 0.08221, -8.269)], [], [(29, 30, 1), (1, 30, 0), (0, 30, 2), (2, 30, 3), (3, 30, 4), (4, 30, 5), (5, 30, 6), (6, 30, 7), (7, 30, 8), (8, 30, 9), (9, 30, 10), (10, 30, 11), (11, 30, 12), (12, 30, 13), (13, 30, 14), (14, 30, 15), (15, 30, 16), (16, 30, 17), (17, 30, 18), (18, 30, 19), (19, 30, 20), (20, 30, 21), (21, 30, 22), (22, 30, 23), (23, 30, 24), (24, 30, 25), (25, 30, 26), (26, 30, 27), (27, 30, 28), (28, 30, 29), (54, 55, 86, 85), (40, 41, 72, 71), (53, 54, 85, 84), (39, 40, 71, 70), (52, 53, 84, 83), (38, 39, 70, 69), (51, 52, 83, 82), (37, 38, 69, 68), (50, 51, 82, 81), (36, 37, 68, 67), (49, 50, 81, 80), (35, 36, 67, 66), (48, 49, 80, 79), (60, 32, 63, 91), (34, 35, 66, 65), (47, 48, 79, 78), (31, 33, 64, 62), (33, 34, 65, 64), (46, 47, 78, 77), (59, 60, 91, 90), (32, 31, 62, 63), (45, 46, 77, 76), (58, 59, 90, 89), (44, 45, 76, 75), (57, 58, 89, 88), (43, 44, 75, 74), (56, 57, 88, 87), (42, 43, 74, 73), (55, 56, 87, 86), (41, 42, 73, 72), (3, 4, 35, 34), (29, 1, 32, 60), (17, 18, 49, 48), (4, 5, 36, 35), (18, 19, 50, 49), (5, 6, 37, 36), (19, 20, 51, 50), (6, 7, 38, 37), (20, 21, 52, 51), (7, 8, 39, 38), (21, 22, 53, 52), (8, 9, 40, 39), (22, 23, 54, 53), (9, 10, 41, 40), (23, 24, 55, 54), (10, 11, 42, 41), (24, 25, 56, 55), (11, 12, 43, 42), (25, 26, 57, 56), (12, 13, 44, 43), (26, 27, 58, 57), (13, 14, 45, 44), (27, 28, 59, 58), (14, 15, 46, 45), (1, 0, 31, 32), (28, 29, 60, 59), (15, 16, 47, 46), (2, 3, 34, 33), (0, 2, 33, 31), (16, 17, 48, 47), (89, 90, 120, 119), (75, 76, 106, 105), (88, 89, 119, 118), (74, 75, 105, 104), (87, 88, 118, 117), (73, 74, 104, 103), (86, 87, 117, 116), (72, 73, 103, 102), (85, 86, 116, 115), (71, 72, 102, 101), (84, 85, 115, 114), (70, 71, 101, 100), (83, 84, 114, 113), (69, 70, 100, 99), (82, 83, 113, 112), (68, 69, 99, 98), (81, 82, 112, 111), (67, 68, 98, 97), (80, 81, 111, 110), (66, 67, 97, 96), (79, 80, 110, 109), (91, 63, 93, 121), (65, 66, 96, 95), (78, 79, 109, 108), (62, 64, 94, 61), (64, 65, 95, 94), (77, 78, 108, 107), (90, 91, 121, 120), (63, 62, 61, 93), (76, 77, 107, 106), (99, 100, 130, 129), (112, 113, 143, 142), (98, 99, 129, 128), (111, 112, 142, 141), (97, 98, 128, 127), (110, 111, 141, 140), (96, 97, 127, 126), (109, 110, 140, 139), (121, 93, 123, 151), (95, 96, 126, 125), (108, 109, 139, 138), (61, 94, 124, 92), (94, 95, 125, 124), (107, 108, 138, 137), (120, 121, 151, 150), (93, 61, 92, 123), (106, 107, 137, 136), (119, 120, 150, 149), (105, 106, 136, 135), (118, 119, 149, 148), (104, 105, 135, 134), (117, 118, 148, 147), (103, 104, 134, 133), (116, 117, 147, 146), (102, 103, 133, 132), (115, 116, 146, 145), (101, 102, 132, 131), (114, 115, 145, 144), (100, 101, 131, 130), (113, 114, 144, 143), (136, 137, 122), (149, 150, 122), (135, 136, 122), (148, 149, 122), (134, 135, 122), (147, 148, 122), (133, 134, 122), (146, 147, 122), (132, 133, 122), (145, 146, 122), (131, 132, 122), (144, 145, 122), (130, 131, 122), (143, 144, 122), (129, 130, 122), (142, 143, 122), (128, 129, 122), (141, 142, 122), (127, 128, 122), (140, 141, 122), (126, 127, 122), (139, 140, 122), (151, 123, 122), (125, 126, 122), (138, 139, 122), (92, 124, 122), (124, 125, 122), (137, 138, 122), (150, 151, 122), (123, 92, 122)])
me_vert_002.update()
me_vert_005 = bpy.data.meshes.new('Vert.005')
me_vert_005.from_pydata([(-15.9, 6.109, -0.2212), (-13.96, 7.474, -0.2109), (-11.47, 8.487, -0.1654), (-6.481, 10.41, -0.1161), (-0.9194, 14.86, 0.427), (5.183, 16.85, 0.3108), (13.15, 16.55, 0.3014), (21.81, 14.36, 0.67), (26.93, -2.516, 0.6844), (20.64, -10.42, 0.0322), (17.81, -13.72, -0.1031), (11.83, -15.41, -0.2587), (5.615, -16.97, -0.1179), (0.8806, -18.25, -0.1157), (-1.603, -18.9, -0.1503), (-8.333, -18.08, -0.02573), (-13.27, -17.67, -0.1888), (-16.83, -17.11, 0.08169), (-21.77, -16.5, 0.2913), (-22.03, -11.63, -0.3909), (-23.6, -9.725, -0.3223), (-21.86, -8.202, 0.09004), (-23.25, -4.301, 0.0797), (-21.95, 0.6063, -0.2684), (-19.67, 3.971, -0.1987), (0.2085, -2.247, -0.168), (-22.06, 7.542, -1.476), (-13.31, 6.147, -4.51), (-10.95, 6.974, -4.697), (-6.275, 8.564, -4.278), (-1.656, 13.14, -4.299), (4.395, 14.55, -4.191), (11.5, 14.43, -4.416), (18.58, 11.81, -5.466), (22.02, -0.7495, -3.665), (20.02, -7.872, -4.37), (16.44, -11.71, -4.288), (11.38, -13.91, -4.279), (3.707, -15.97, -4.357), (-0.327, -17.22, -4.339), (-3.748, -17.19, -4.526), (-10.45, -17.34, -5.423), (-13.56, -16.76, -5.13), (-18.35, -15.85, -4.494), (-25.68, -11.83, -1.643), (-20.96, -12.47, -4.416), (-21.28, -10.31, -4.052), (-26.52, -5.155, -1.379), (-20.88, -4.228, -4.883), (-27.15, 2.733, -1.964), (-24.76, 5.479, -0.9996), (-19.97, 5.652, -7.29), (-20.75, 6.551, -4.225), (-18.75, 7.543, -3.807), (-10.29, 6.048, -7.176), (-6.164, 7.688, -6.661), (-1.69, 11.2, -7.025), (3.68, 12.86, -6.634), (10.27, 13.05, -6.801), (16.27, 10.57, -8.498), (19.21, 0.4642, -7.038), (18.81, -6.889, -6.888), (15.04, -10.66, -6.684), (10.16, -13.14, -6.674), (3.063, -15.04, -6.746), (-0.3843, -16.02, -6.73), (-4.587, -16.38, -6.785), (-10.5, -16.83, -7.188), (-12.99, -16.2, -7.256), (-17.72, -15.28, -7.077), (-24.57, -11.47, -4.027), (-19.13, -12.13, -7.166), (-26.92, -7.322, -3.08), (-25.61, -4.737, -3.651), (-26.36, -1.826, -3.912), (-25.6, 2.144, -4.493), (-23.77, 4.97, -3.387), (-18.25, 4.21, -10.87), (-18.09, 6.11, -7.31), (-16.49, 6.895, -7.186), (-12.79, 7.845, -7.181), (-2.443, 8.908, -10.61), (1.908, 9.64, -10.49), (7.173, 9.625, -10.68), (13.67, 7.727, -11.42), (15.54, 0.1575, -11.25), (14.59, -7.147, -11.74), (11.33, -8.959, -10.58), (7.084, -11.22, -10.58), (1.438, -12.73, -10.63), (-1.334, -13.98, -10.62), (-5.156, -14.39, -10.63), (-9.562, -15.12, -10.68), (-11.36, -14.58, -10.74), (-17.1, -12.82, -10.27), (-22.84, -9.501, -7.293), (-24.48, -7.282, -7.325), (-23.82, -6.079, -7.025), (-22.61, -4.119, -7.548), (-23.49, -1.641, -7.64), (-23.61, 2.079, -7.628), (-21.32, 3.702, -7.269), (-16.38, 2.614, -14.43), (-16.77, 4.572, -10.89), (-15.5, 5.193, -10.79), (-6.639, 3.916, -14.17), (-2.958, 6.328, -14.19), (0.5076, 7.361, -14.15), (4.631, 7.083, -14.35), (11.21, 5.213, -14.72), (11.87, -0.2578, -15.84), (10.85, -5.409, -15.88), (7.941, -7.864, -14.18), (4.582, -9.649, -14.18), (0.1175, -10.85, -14.22), (-2.074, -11.84, -14.21), (-5.145, -12.58, -14.28), (-8.698, -12.22, -14.21), (-10.01, -12.27, -14.3), (-15.15, -10.88, -13.81), (-20.52, -7.772, -10.87), (-22.47, -5.832, -10.78), (-23.56, -4.392, -10.6), (-22.53, -2.467, -11.28), (-20.64, -1.389, -11.29), (-20.86, 1.333, -11.46), (-19.32, 2.668, -10.85), (-15.43, 1.82, -17.62), (-15.3, 2.869, -14.46), (-14.41, 3.307, -14.39), (-12.29, 3.915, -14.44), (-3.523, 3.38, -17.78), (-1.544, 4.398, -17.85), (2.087, 3.512, -18.65), (5.304, 2.349, -19.02), (6.819, -1.469, -18.93), (6.782, -4.81, -18.84), (4.181, -6.652, -17.78), (1.807, -7.913, -17.78), (-1.349, -8.76, -17.81), (-2.898, -9.459, -17.8), (-5.704, -10.24, -17.73), (-7.571, -9.933, -17.72), (-8.479, -9.991, -17.83), (-13.55, -8.71, -17.49), (-17.96, -5.857, -14.45), (-19.71, -4.28, -14.05), (-20.56, -3.67, -14.2), (-19.82, -2.249, -14.43), (-19.12, -0.6743, -14.89), (-18.41, 0.5238, -14.6), (-17.46, 1.678, -14.39), (-14.19, 0.7171, -19.24), (-14.61, 2.082, -17.63), (-13.89, 2.448, -17.58), (-6.689, 1.269, -20.41), (-3.765, 2.036, -20.97), (-1.775, 2.426, -20.92), (0.5979, 2.325, -21.01), (3.5, 1.432, -21.14), (4.123, -1.295, -21.13), (4.075, -3.831, -21.1), (2.483, -6.1, -20.97), (0.5577, -7.123, -20.97), (-2.002, -7.81, -20.99), (-3.258, -8.376, -20.99), (-5.538, -8.864, -20.99), (-7.055, -8.596, -20.98), (-7.808, -8.627, -21.04), (-12.42, -7.591, -20.61), (-16.77, -4.984, -17.63), (-17.11, -4.155, -17.63), (-17.22, -3.433, -17.51), (-17.51, -2.745, -17.74), (-17.08, -1.401, -17.78), (-17.11, 0.2594, -17.78), (-16.09, 0.995, -17.63), (-8.089, -1.315, -23.89), (-13.64, 0.9921, -19.25), (-7.294, -0.2539, -21.9), (-5.892, -0.03494, -22.16), (-3.987, -0.125, -22.69), (-2.672, 0.2351, -22.77), (-1.262, 0.09192, -22.73), (0.06425, -0.4894, -23.08), (0.687, -2.065, -23.51), (0.6545, -3.762, -23.49), (0.06521, -5.312, -23.49), (-1.222, -5.997, -23.49), (-2.934, -6.456, -23.51), (-3.775, -6.835, -23.51), (-5.299, -7.162, -23.51), (-6.314, -6.982, -23.5), (-6.817, -7.003, -23.54), (-10.05, -6.883, -23.17), (-14.99, -3.703, -20.03), (-15.21, -3.16, -19.87), (-15.68, -2.95, -19.63), (-15.75, -2.217, -19.62), (-15.98, -1.335, -19.54), (-15.25, -0.2908, -19.98), (-14.68, 0.2448, -19.5), (-4.884, -3.689, -27.45), (-7.352, -1.046, -23.2), (-6.106, -1.497, -23.58), (-5.005, -1.749, -24.05), (-4.08, -1.609, -24.22), (-3.645, -1.673, -24.72), (-3.094, -1.841, -25.01), (-2.503, -2.181, -25.12), (-1.787, -2.699, -25.47), (-1.972, -3.762, -25.43), (-2.139, -4.582, -25.85), (-2.752, -5.262, -26.11), (-3.749, -5.841, -26.21), (-4.735, -5.984, -26.01), (-5.768, -5.906, -25.99), (-6.446, -6.124, -25.77), (-7.13, -5.85, -25.71), (-8.555, -5.242, -25.36), (-9.533, -4.098, -25.26), (-9.637, -3.855, -25.23), (-9.681, -3.645, -25.07), (-9.626, -3.377, -24.68), (-9.737, -3.011, -24.3), (-9.737, -2.563, -23.97), (-9.519, -2.263, -23.73)], [], [(0, 25, 1), (1, 25, 2), (2, 25, 3), (3, 25, 4), (4, 25, 5), (5, 25, 6), (6, 25, 7), (7, 25, 8), (8, 25, 9), (9, 25, 10), (10, 25, 11), (11, 25, 12), (12, 25, 13), (13, 25, 14), (14, 25, 15), (15, 25, 16), (16, 25, 17), (17, 25, 18), (18, 25, 19), (19, 25, 20), (20, 25, 21), (21, 25, 22), (22, 25, 23), (23, 25, 24), (24, 25, 0), (35, 36, 62, 61), (42, 43, 69, 68), (27, 28, 54, 53), (49, 50, 76, 75), (34, 35, 61, 60), (41, 42, 68, 67), (26, 27, 53, 52), (48, 49, 75, 74), (33, 34, 60, 59), (40, 41, 67, 66), (47, 48, 74, 73), (32, 33, 59, 58), (39, 40, 66, 65), (46, 47, 73, 72), (31, 32, 58, 57), (38, 39, 65, 64), (45, 46, 72, 71), (30, 31, 57, 56), (37, 38, 64, 63), (44, 45, 71, 70), (29, 30, 56, 55), (36, 37, 63, 62), (43, 44, 70, 69), (28, 29, 55, 54), (50, 26, 52, 76), (0, 1, 27, 26), (15, 16, 42, 41), (8, 9, 35, 34), (23, 24, 50, 49), (1, 2, 28, 27), (16, 17, 43, 42), (9, 10, 36, 35), (24, 0, 26, 50), (2, 3, 29, 28), (17, 18, 44, 43), (10, 11, 37, 36), (3, 4, 30, 29), (18, 19, 45, 44), (11, 12, 38, 37), (4, 5, 31, 30), (19, 20, 46, 45), (12, 13, 39, 38), (5, 6, 32, 31), (20, 21, 47, 46), (13, 14, 40, 39), (6, 7, 33, 32), (21, 22, 48, 47), (14, 15, 41, 40), (7, 8, 34, 33), (22, 23, 49, 48), (60, 61, 86, 85), (67, 68, 93, 92), (52, 53, 78, 51), (74, 75, 100, 99), (59, 60, 85, 84), (66, 67, 92, 91), (73, 74, 99, 98), (58, 59, 84, 83), (65, 66, 91, 90), (72, 73, 98, 97), (57, 58, 83, 82), (64, 65, 90, 89), (71, 72, 97, 96), (56, 57, 82, 81), (63, 64, 89, 88), (70, 71, 96, 95), (55, 56, 81, 80), (62, 63, 88, 87), (69, 70, 95, 94), (54, 55, 80, 79), (76, 52, 51, 101), (61, 62, 87, 86), (68, 69, 94, 93), (53, 54, 79, 78), (75, 76, 101, 100), (94, 95, 120, 119), (79, 80, 105, 104), (101, 51, 77, 126), (86, 87, 112, 111), (93, 94, 119, 118), (78, 79, 104, 103), (100, 101, 126, 125), (85, 86, 111, 110), (92, 93, 118, 117), (51, 78, 103, 77), (99, 100, 125, 124), (84, 85, 110, 109), (91, 92, 117, 116), (98, 99, 124, 123), (83, 84, 109, 108), (90, 91, 116, 115), (97, 98, 123, 122), (82, 83, 108, 107), (89, 90, 115, 114), (96, 97, 122, 121), (81, 82, 107, 106), (88, 89, 114, 113), (95, 96, 121, 120), (80, 81, 106, 105), (87, 88, 113, 112), (121, 122, 147, 146), (106, 107, 132, 131), (113, 114, 139, 138), (120, 121, 146, 145), (105, 106, 131, 130), (112, 113, 138, 137), (119, 120, 145, 144), (104, 105, 130, 129), (126, 77, 102, 151), (111, 112, 137, 136), (118, 119, 144, 143), (103, 104, 129, 128), (125, 126, 151, 150), (110, 111, 136, 135), (117, 118, 143, 142), (77, 103, 128, 102), (124, 125, 150, 149), (109, 110, 135, 134), (116, 117, 142, 141), (123, 124, 149, 148), (108, 109, 134, 133), (115, 116, 141, 140), (122, 123, 148, 147), (107, 108, 133, 132), (114, 115, 140, 139), (133, 134, 159, 158), (140, 141, 166, 165), (147, 148, 173, 172), (132, 133, 158, 157), (139, 140, 165, 164), (146, 147, 172, 171), (131, 132, 157, 156), (138, 139, 164, 163), (145, 146, 171, 170), (130, 131, 156, 155), (137, 138, 163, 162), (144, 145, 170, 169), (129, 130, 155, 154), (151, 102, 127, 176), (136, 137, 162, 161), (143, 144, 169, 168), (128, 129, 154, 153), (150, 151, 176, 175), (135, 136, 161, 160), (142, 143, 168, 167), (102, 128, 153, 127), (149, 150, 175, 174), (134, 135, 160, 159), (141, 142, 167, 166), (148, 149, 174, 173), (167, 168, 193, 192), (127, 153, 178, 152), (174, 175, 200, 199), (159, 160, 185, 184), (166, 167, 192, 191), (173, 174, 199, 198), (158, 159, 184, 183), (165, 166, 191, 190), (172, 173, 198, 197), (157, 158, 183, 182), (164, 165, 190, 189), (171, 172, 197, 196), (156, 157, 182, 181), (163, 164, 189, 188), (170, 171, 196, 195), (155, 156, 181, 180), (162, 163, 188, 187), (169, 170, 195, 194), (154, 155, 180, 179), (176, 127, 152, 201), (161, 162, 187, 186), (168, 169, 194, 193), (153, 154, 179, 178), (175, 176, 201, 200), (160, 161, 186, 185), (194, 195, 220, 219), (179, 180, 205, 204), (201, 152, 177, 226), (186, 187, 212, 211), (193, 194, 219, 218), (178, 179, 204, 203), (200, 201, 226, 225), (185, 186, 211, 210), (192, 193, 218, 217), (152, 178, 203, 177), (199, 200, 225, 224), (184, 185, 210, 209), (191, 192, 217, 216), (198, 199, 224, 223), (183, 184, 209, 208), (190, 191, 216, 215), (197, 198, 223, 222), (182, 183, 208, 207), (189, 190, 215, 214), (196, 197, 222, 221), (181, 182, 207, 206), (188, 189, 214, 213), (195, 196, 221, 220), (180, 181, 206, 205), (187, 188, 213, 212), (206, 207, 202), (213, 214, 202), (220, 221, 202), (205, 206, 202), (212, 213, 202), (219, 220, 202), (204, 205, 202), (226, 177, 202), (211, 212, 202), (218, 219, 202), (203, 204, 202), (225, 226, 202), (210, 211, 202), (217, 218, 202), (177, 203, 202), (224, 225, 202), (209, 210, 202), (216, 217, 202), (223, 224, 202), (208, 209, 202), (215, 216, 202), (222, 223, 202), (207, 208, 202), (214, 215, 202), (221, 222, 202)])
me_vert_005.update()
me_cube_001 = bpy.data.meshes.new('Cube.001')
me_cube_001.from_pydata([(-1.0, -1.0, -1.0), (-1.0, -1.0, 1.0), (-1.0, 1.0, -1.0), (-1.0, 1.0, 1.0), (1.0, -1.0, -1.0), (1.0, -1.0, 1.0), (1.0, 1.0, -1.0), (1.0, 1.0, 1.0)], [], [(0, 1, 3, 2), (2, 3, 7, 6), (6, 7, 5, 4), (4, 5, 1, 0), (2, 6, 4, 0), (7, 3, 1, 5)])
_uv = me_cube_001.uv_layers.new(name='UVMap')
_uv.uv.foreach_set('vector', [0.375, 0.0, 0.625, 0.0, 0.625, 0.25, 0.375, 0.25, 0.375, 0.25, 0.625, 0.25, 0.625, 0.5, 0.375, 0.5, 0.375, 0.5, 0.625, 0.5, 0.625, 0.75, 0.375, 0.75, 0.375, 0.75, 0.625, 0.75, 0.625, 1.0, 0.375, 1.0, 0.125, 0.5, 0.375, 0.5, 0.375, 0.75, 0.125, 0.75, 0.625, 0.5, 0.875, 0.5, 0.875, 0.75, 0.625, 0.75])
me_cube_001.update()
me_cube_002 = bpy.data.meshes.new('Cube.002')
me_cube_002.from_pydata([(-1.0, -1.0, -1.0), (-1.0, -1.0, 1.0), (-1.0, 1.0, -1.0), (-1.0, 1.0, 1.0), (1.0, -1.0, -1.0), (1.0, -1.0, 1.0), (1.0, 1.0, -1.0), (1.0, 1.0, 1.0)], [], [(0, 1, 3, 2), (2, 3, 7, 6), (6, 7, 5, 4), (4, 5, 1, 0), (2, 6, 4, 0), (7, 3, 1, 5)])
_uv = me_cube_002.uv_layers.new(name='UVMap')
_uv.uv.foreach_set('vector', [0.375, 0.0, 0.625, 0.0, 0.625, 0.25, 0.375, 0.25, 0.375, 0.25, 0.625, 0.25, 0.625, 0.5, 0.375, 0.5, 0.375, 0.5, 0.625, 0.5, 0.625, 0.75, 0.375, 0.75, 0.375, 0.75, 0.625, 0.75, 0.625, 1.0, 0.375, 1.0, 0.125, 0.5, 0.375, 0.5, 0.375, 0.75, 0.125, 0.75, 0.625, 0.5, 0.875, 0.5, 0.875, 0.75, 0.625, 0.75])
me_cube_002.update()
me_cube_003 = bpy.data.meshes.new('Cube.003')
me_cube_003.from_pydata([(-1.0, -1.0, -1.0), (-1.0, -1.0, 1.0), (-1.0, 1.0, -1.0), (-1.0, 1.0, 1.0), (1.0, -1.0, -1.0), (1.0, -1.0, 1.0), (1.0, 1.0, -1.0), (1.0, 1.0, 1.0)], [], [(0, 1, 3, 2), (2, 3, 7, 6), (6, 7, 5, 4), (4, 5, 1, 0), (2, 6, 4, 0), (7, 3, 1, 5)])
_uv = me_cube_003.uv_layers.new(name='UVMap')
_uv.uv.foreach_set('vector', [0.375, 0.0, 0.625, 0.0, 0.625, 0.25, 0.375, 0.25, 0.375, 0.25, 0.625, 0.25, 0.625, 0.5, 0.375, 0.5, 0.375, 0.5, 0.625, 0.5, 0.625, 0.75, 0.375, 0.75, 0.375, 0.75, 0.625, 0.75, 0.625, 1.0, 0.375, 1.0, 0.125, 0.5, 0.375, 0.5, 0.375, 0.75, 0.125, 0.75, 0.625, 0.5, 0.875, 0.5, 0.875, 0.75, 0.625, 0.75])
me_cube_003.update()
me_cube_004 = bpy.data.meshes.new('Cube.004')
me_cube_004.from_pydata([(-1.0, -1.0, -1.0), (-1.0, -1.0, 1.0), (-1.0, 1.0, -1.0), (-1.0, 1.0, 1.0), (1.0, -1.0, -1.0), (1.0, -1.0, 1.0), (1.0, 1.0, -1.0), (1.0, 1.0, 1.0)], [], [(0, 1, 3, 2), (2, 3, 7, 6), (6, 7, 5, 4), (4, 5, 1, 0), (2, 6, 4, 0), (7, 3, 1, 5)])
_uv = me_cube_004.uv_layers.new(name='UVMap')
_uv.uv.foreach_set('vector', [0.375, 0.0, 0.625, 0.0, 0.625, 0.25, 0.375, 0.25, 0.375, 0.25, 0.625, 0.25, 0.625, 0.5, 0.375, 0.5, 0.375, 0.5, 0.625, 0.5, 0.625, 0.75, 0.375, 0.75, 0.375, 0.75, 0.625, 0.75, 0.625, 1.0, 0.375, 1.0, 0.125, 0.5, 0.375, 0.5, 0.375, 0.75, 0.125, 0.75, 0.625, 0.5, 0.875, 0.5, 0.875, 0.75, 0.625, 0.75])
me_cube_004.update()
me_cube_005 = bpy.data.meshes.new('Cube.005')
me_cube_005.from_pydata([(-1.0, -1.0, -1.0), (-1.0, -1.0, 1.0), (-1.0, 1.0, -1.0), (-1.0, 1.0, 1.0), (1.0, -1.0, -1.0), (1.0, -1.0, 1.0), (1.0, 1.0, -1.0), (1.0, 1.0, 1.0)], [], [(0, 1, 3, 2), (2, 3, 7, 6), (6, 7, 5, 4), (4, 5, 1, 0), (2, 6, 4, 0), (7, 3, 1, 5)])
_uv = me_cube_005.uv_layers.new(name='UVMap')
_uv.uv.foreach_set('vector', [0.375, 0.0, 0.625, 0.0, 0.625, 0.25, 0.375, 0.25, 0.375, 0.25, 0.625, 0.25, 0.625, 0.5, 0.375, 0.5, 0.375, 0.5, 0.625, 0.5, 0.625, 0.75, 0.375, 0.75, 0.375, 0.75, 0.625, 0.75, 0.625, 1.0, 0.375, 1.0, 0.125, 0.5, 0.375, 0.5, 0.375, 0.75, 0.125, 0.75, 0.625, 0.5, 0.875, 0.5, 0.875, 0.75, 0.625, 0.75])
me_cube_005.update()
me_cube_006 = bpy.data.meshes.new('Cube.006')
me_cube_006.from_pydata([(-1.0, -1.0, -1.0), (-1.0, -1.0, 1.0), (-1.0, 1.0, -1.0), (-1.0, 1.0, 1.0), (1.0, -1.0, -1.0), (1.0, -1.0, 1.0), (1.0, 1.0, -1.0), (1.0, 1.0, 1.0)], [], [(0, 1, 3, 2), (2, 3, 7, 6), (6, 7, 5, 4), (4, 5, 1, 0), (2, 6, 4, 0), (7, 3, 1, 5)])
_uv = me_cube_006.uv_layers.new(name='UVMap')
_uv.uv.foreach_set('vector', [0.375, 0.0, 0.625, 0.0, 0.625, 0.25, 0.375, 0.25, 0.375, 0.25, 0.625, 0.25, 0.625, 0.5, 0.375, 0.5, 0.375, 0.5, 0.625, 0.5, 0.625, 0.75, 0.375, 0.75, 0.375, 0.75, 0.625, 0.75, 0.625, 1.0, 0.375, 1.0, 0.125, 0.5, 0.375, 0.5, 0.375, 0.75, 0.125, 0.75, 0.625, 0.5, 0.875, 0.5, 0.875, 0.75, 0.625, 0.75])
me_cube_006.update()
me_cube_007 = bpy.data.meshes.new('Cube.007')
me_cube_007.from_pydata([(-1.0, -1.0, -1.0), (-1.0, -1.0, 1.0), (-1.0, 1.0, -1.0), (-1.0, 1.0, 1.0), (1.0, -1.0, -1.0), (1.0, -1.0, 1.0), (1.0, 1.0, -1.0), (1.0, 1.0, 1.0)], [], [(0, 1, 3, 2), (2, 3, 7, 6), (6, 7, 5, 4), (4, 5, 1, 0), (2, 6, 4, 0), (7, 3, 1, 5)])
_uv = me_cube_007.uv_layers.new(name='UVMap')
_uv.uv.foreach_set('vector', [0.375, 0.0, 0.625, 0.0, 0.625, 0.25, 0.375, 0.25, 0.375, 0.25, 0.625, 0.25, 0.625, 0.5, 0.375, 0.5, 0.375, 0.5, 0.625, 0.5, 0.625, 0.75, 0.375, 0.75, 0.375, 0.75, 0.625, 0.75, 0.625, 1.0, 0.375, 1.0, 0.125, 0.5, 0.375, 0.5, 0.375, 0.75, 0.125, 0.75, 0.625, 0.5, 0.875, 0.5, 0.875, 0.75, 0.625, 0.75])
me_cube_007.update()
me_vert_004 = bpy.data.meshes.new('Vert.004')
me_vert_004.from_pydata([(-17.68, 7.02, -0.04875), (-14.76, 7.733, -0.08016), (-12.26, 8.958, -0.03392), (-6.491, 10.44, -0.02755), (-1.105, 16.11, -0.05859), (5.741, 17.45, -0.004025), (13.91, 17.1, -0.2016), (21.44, 14.2, -0.1738), (23.59, 4.82, -0.1468), (23.42, -3.908, -0.02986), (20.39, -11.89, -0.05713), (13.9, -16.42, -0.2348), (5.342, -20.56, -0.1641), (0.6373, -21.84, -0.1117), (-7.207, -22.5, -0.1256), (-12.43, -20.48, -0.1043), (-15.02, -20.58, -0.1461), (-17.63, -18.51, -0.06477), (-22.16, -16.61, -0.05313), (-23.34, -13.76, 0.05819), (-23.7, -11.28, 0.06799), (-22.84, -8.066, 0.0321), (-23.25, -4.301, 0.0797), (-21.32, 1.447, 0.01833), (-19.8, 3.978, -0.05302), (0.2085, -2.247, -0.168), (0.4229, -12.04, -0.1399)], [], [(0, 25, 1), (1, 25, 2), (2, 25, 3), (3, 25, 4), (4, 25, 5), (5, 25, 6), (6, 25, 7), (7, 25, 8), (8, 25, 9), (9, 25, 10), (10, 25, 11), (11, 25, 12), (12, 25, 26, 13), (13, 26, 25, 14), (14, 25, 15), (15, 25, 16), (16, 25, 17), (17, 25, 18), (18, 25, 19), (19, 25, 20), (20, 25, 21), (21, 25, 22), (22, 25, 23), (23, 25, 24), (24, 25, 0)])
me_vert_004.update()

# ---- objects
ob_bossarena = bpy.data.objects.new('BossArena', me_vert)
ob_road = bpy.data.objects.new('Road', me_vert_001)
ob_mountains = bpy.data.objects.new('Mountains', me_vert_003)
ob_tinymountain = bpy.data.objects.new('Tinymountain', me_vert_002)
ob_mountains2 = bpy.data.objects.new('Mountains2', me_vert_005)
ob_cube_001 = bpy.data.objects.new('Cube.001', me_cube_001)
ob_cube_002 = bpy.data.objects.new('Cube.002', me_cube_002)
ob_cube_003 = bpy.data.objects.new('Cube.003', me_cube_003)
ob_cube_004 = bpy.data.objects.new('Cube.004', me_cube_004)
ob_cube_005 = bpy.data.objects.new('Cube.005', me_cube_005)
ob_cube_006 = bpy.data.objects.new('Cube.006', me_cube_006)
ob_cube_007 = bpy.data.objects.new('Cube.007', me_cube_007)
ob_bossarenatop = bpy.data.objects.new('BossArenaTOP', me_vert_004)

# ---- transforms, parenting, visibility, modifiers, constraints
ob_bossarena.location = (0.0, 1.55, 0.0)
ob_road.location = (-31.61, 4.579, 3.269)
ob_road.rotation_euler = (0.0, -0.0, 0.4504)
ob_mountains.location = (10.05, 8.29, -0.2904)
ob_mountains.rotation_euler = (0.001754, 3.141, 3.081)
ob_mountains.scale = (0.5984, 0.5984, 0.5984)
ob_tinymountain.location = (-6.673, 10.65, -3.219)
ob_tinymountain.rotation_euler = (-0.0, 3.14, -3.118)
ob_mountains2.location = (16.1, -2.126, -0.09255)
ob_mountains2.rotation_euler = (0.001754, 3.141, 1.444)
ob_mountains2.scale = (0.4269, 0.3856, 0.3334)
ob_cube_001.location = (-20.29, -7.66, -0.6444)
ob_cube_001.scale = (3.368, 1.063, 0.9139)
ob_cube_002.location = (-13.76, -7.157, -0.6444)
ob_cube_002.rotation_euler = (0.0, -0.0, 0.1442)
ob_cube_002.scale = (3.368, 1.063, 0.9139)
ob_cube_003.location = (-7.83, -7.026, -0.6444)
ob_cube_003.rotation_euler = (0.0, -0.0, -0.1044)
ob_cube_003.scale = (3.368, 1.063, 0.9139)
ob_cube_004.location = (-1.35, -7.938, -0.6444)
ob_cube_004.rotation_euler = (0.0, -0.0, -0.1663)
ob_cube_004.scale = (3.368, 1.063, 0.9139)
ob_cube_005.location = (4.804, -9.756, -0.6444)
ob_cube_005.rotation_euler = (0.0, -0.0, -0.4226)
ob_cube_005.scale = (3.368, 1.063, 0.9139)
ob_cube_006.location = (13.99, -13.92, -0.6444)
ob_cube_006.rotation_euler = (0.0, -0.0, -0.4226)
ob_cube_006.scale = (3.368, 1.063, 0.9139)
ob_cube_007.location = (10.87, -12.5, -0.6444)
ob_cube_007.rotation_euler = (0.0, -0.0, -0.4226)
ob_cube_007.scale = (3.368, 1.063, 0.9139)
ob_bossarenatop.location = (0.0, 1.55, 0.0)

# ---- collection membership
scene.collection.objects.link(ob_bossarena)
scene.collection.objects.link(ob_road)
scene.collection.objects.link(ob_mountains)
scene.collection.objects.link(ob_tinymountain)
scene.collection.objects.link(ob_mountains2)
scene.collection.objects.link(ob_cube_001)
scene.collection.objects.link(ob_cube_002)
scene.collection.objects.link(ob_cube_003)
scene.collection.objects.link(ob_cube_004)
scene.collection.objects.link(ob_cube_005)
scene.collection.objects.link(ob_cube_006)
scene.collection.objects.link(ob_cube_007)
scene.collection.objects.link(ob_bossarenatop)

# ---- scene / render settings (as saved in the file)
scene.frame_start = 1; scene.frame_end = 250; scene.frame_set(1)
scene.render.engine = 'BLENDER_EEVEE_NEXT'
scene.cycles.sampling_pattern = 'TABULATED_SOBOL'
bpy.context.view_layer.update()

# ---- added for rendering (the .blend has no active camera and no usable light): camera, sun
cam_auto = bpy.data.cameras.new('AutoCamera')
cam_auto.lens = 50.0
cam_auto.sensor_width = 36.0
cam_auto.clip_end = 1512.6
ob_auto_camera = bpy.data.objects.new('AutoCamera', cam_auto)
scene.collection.objects.link(ob_auto_camera)
ob_auto_camera.location = (76.2166, -104.079, 62.0557)
ob_auto_camera.rotation_euler = (1.09748, -7.21219e-08, 0.694738)
scene.camera = ob_auto_camera
light_auto_sun = bpy.data.lights.new('AutoSun', 'SUN')
light_auto_sun.energy = 3.0
light_auto_sun.angle = 0.0523599
ob_auto_sun = bpy.data.objects.new('AutoSun', light_auto_sun)
scene.collection.objects.link(ob_auto_sun)
ob_auto_sun.rotation_euler = (0.872665, 0.174533, 0.523599)
bpy.context.view_layer.update()
